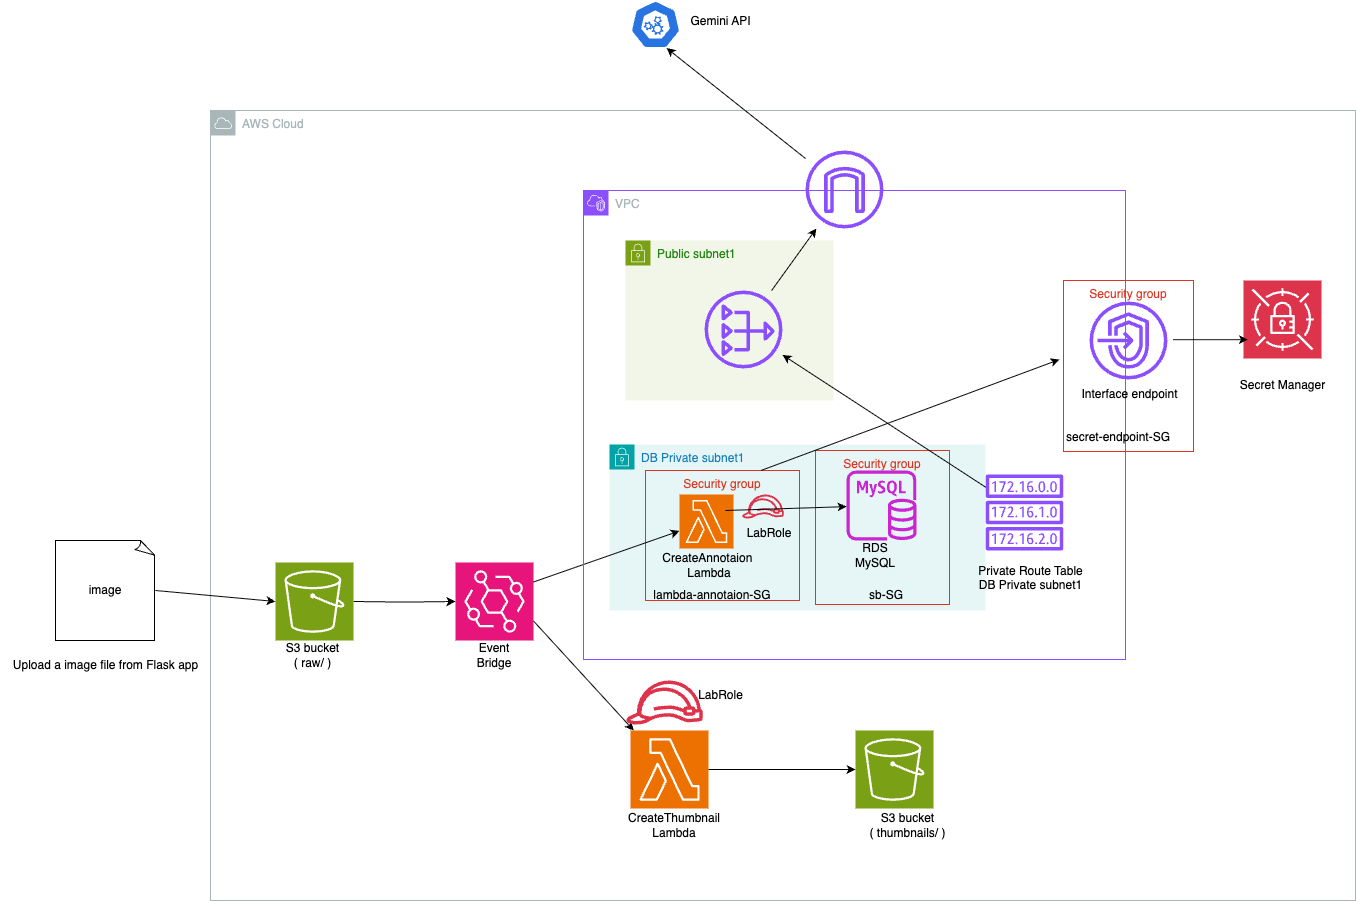

The diagram above was exported from draw.io. Its source (the exported page's mxGraphModel, read from the mxfile embedded in the PNG):
<mxGraphModel dx="2863" dy="2479" grid="1" gridSize="10" guides="1" tooltips="1" connect="1" arrows="1" fold="1" page="1" pageScale="1" pageWidth="827" pageHeight="1169" math="0" shadow="0">
  <root>
    <mxCell id="0" />
    <mxCell id="1" parent="0" />
    <mxCell id="T3jjy2hdUMxikkef3gPr-1" value="AWS Cloud" style="sketch=0;outlineConnect=0;gradientColor=none;html=1;whiteSpace=wrap;fontSize=12;fontStyle=0;shape=mxgraph.aws4.group;grIcon=mxgraph.aws4.group_aws_cloud;strokeColor=#AAB7B8;fillColor=none;verticalAlign=top;align=left;spacingLeft=30;fontColor=#AAB7B8;dashed=0;" parent="1" vertex="1">
      <mxGeometry x="175" y="-170" width="1145" height="790" as="geometry" />
    </mxCell>
    <mxCell id="T3jjy2hdUMxikkef3gPr-6" value="image" style="whiteSpace=wrap;html=1;shape=mxgraph.basic.document" parent="1" vertex="1">
      <mxGeometry x="20" y="260" width="100" height="100" as="geometry" />
    </mxCell>
    <mxCell id="T3jjy2hdUMxikkef3gPr-7" value="Upload a image file from Flask app" style="text;html=1;align=center;verticalAlign=middle;resizable=0;points=[];autosize=1;strokeColor=none;fillColor=none;" parent="1" vertex="1">
      <mxGeometry x="-35" y="370" width="210" height="30" as="geometry" />
    </mxCell>
    <mxCell id="T3jjy2hdUMxikkef3gPr-9" value="S3 bucket&lt;div&gt;( raw/ )&lt;/div&gt;" style="text;html=1;align=center;verticalAlign=middle;whiteSpace=wrap;rounded=0;" parent="1" vertex="1">
      <mxGeometry x="237" y="360" width="81" height="30" as="geometry" />
    </mxCell>
    <mxCell id="T3jjy2hdUMxikkef3gPr-10" value="" style="sketch=0;points=[[0,0,0],[0.25,0,0],[0.5,0,0],[0.75,0,0],[1,0,0],[0,1,0],[0.25,1,0],[0.5,1,0],[0.75,1,0],[1,1,0],[0,0.25,0],[0,0.5,0],[0,0.75,0],[1,0.25,0],[1,0.5,0],[1,0.75,0]];outlineConnect=0;fontColor=#232F3E;fillColor=#E7157B;strokeColor=#ffffff;dashed=0;verticalLabelPosition=bottom;verticalAlign=top;align=center;html=1;fontSize=12;fontStyle=0;aspect=fixed;shape=mxgraph.aws4.resourceIcon;resIcon=mxgraph.aws4.eventbridge;" parent="1" vertex="1">
      <mxGeometry x="420" y="282" width="78" height="78" as="geometry" />
    </mxCell>
    <mxCell id="T3jjy2hdUMxikkef3gPr-11" value="Event Bridge" style="text;html=1;align=center;verticalAlign=middle;whiteSpace=wrap;rounded=0;" parent="1" vertex="1">
      <mxGeometry x="429" y="360" width="60" height="30" as="geometry" />
    </mxCell>
    <mxCell id="T3jjy2hdUMxikkef3gPr-13" value="" style="sketch=0;points=[[0,0,0],[0.25,0,0],[0.5,0,0],[0.75,0,0],[1,0,0],[0,1,0],[0.25,1,0],[0.5,1,0],[0.75,1,0],[1,1,0],[0,0.25,0],[0,0.5,0],[0,0.75,0],[1,0.25,0],[1,0.5,0],[1,0.75,0]];outlineConnect=0;fontColor=#232F3E;fillColor=#ED7100;strokeColor=#ffffff;dashed=0;verticalLabelPosition=bottom;verticalAlign=top;align=center;html=1;fontSize=12;fontStyle=0;aspect=fixed;shape=mxgraph.aws4.resourceIcon;resIcon=mxgraph.aws4.lambda;" parent="1" vertex="1">
      <mxGeometry x="595" y="450" width="78" height="78" as="geometry" />
    </mxCell>
    <mxCell id="T3jjy2hdUMxikkef3gPr-15" value="CreateThumbnail&lt;br&gt;Lambda" style="text;html=1;align=center;verticalAlign=middle;whiteSpace=wrap;rounded=0;" parent="1" vertex="1">
      <mxGeometry x="609" y="530" width="60" height="30" as="geometry" />
    </mxCell>
    <mxCell id="T3jjy2hdUMxikkef3gPr-16" value="" style="sketch=0;points=[[0,0,0],[0.25,0,0],[0.5,0,0],[0.75,0,0],[1,0,0],[0,1,0],[0.25,1,0],[0.5,1,0],[0.75,1,0],[1,1,0],[0,0.25,0],[0,0.5,0],[0,0.75,0],[1,0.25,0],[1,0.5,0],[1,0.75,0]];outlineConnect=0;fontColor=#232F3E;fillColor=#7AA116;strokeColor=#ffffff;dashed=0;verticalLabelPosition=bottom;verticalAlign=top;align=center;html=1;fontSize=12;fontStyle=0;aspect=fixed;shape=mxgraph.aws4.resourceIcon;resIcon=mxgraph.aws4.s3;" parent="1" vertex="1">
      <mxGeometry x="820" y="450" width="78" height="78" as="geometry" />
    </mxCell>
    <mxCell id="T3jjy2hdUMxikkef3gPr-17" value="S3 bucket&lt;br&gt;( thumbnails/ )" style="text;html=1;align=center;verticalAlign=middle;whiteSpace=wrap;rounded=0;" parent="1" vertex="1">
      <mxGeometry x="827" y="530" width="91" height="30" as="geometry" />
    </mxCell>
    <mxCell id="T3jjy2hdUMxikkef3gPr-22" value="" style="endArrow=classic;html=1;rounded=0;exitX=1;exitY=0.5;exitDx=0;exitDy=0;exitPerimeter=0;entryX=0;entryY=0.5;entryDx=0;entryDy=0;entryPerimeter=0;" parent="1" source="T3jjy2hdUMxikkef3gPr-6" edge="1">
      <mxGeometry width="50" height="50" relative="1" as="geometry">
        <mxPoint x="500" y="430" as="sourcePoint" />
        <mxPoint x="240" y="321" as="targetPoint" />
      </mxGeometry>
    </mxCell>
    <mxCell id="T3jjy2hdUMxikkef3gPr-23" style="edgeStyle=orthogonalEdgeStyle;rounded=0;orthogonalLoop=1;jettySize=auto;html=1;exitX=1;exitY=0.5;exitDx=0;exitDy=0;exitPerimeter=0;entryX=0;entryY=0.5;entryDx=0;entryDy=0;entryPerimeter=0;" parent="1" target="T3jjy2hdUMxikkef3gPr-10" edge="1">
      <mxGeometry relative="1" as="geometry">
        <mxPoint x="318" y="321" as="sourcePoint" />
      </mxGeometry>
    </mxCell>
    <mxCell id="T3jjy2hdUMxikkef3gPr-26" value="" style="endArrow=classic;html=1;rounded=0;exitX=1;exitY=0.75;exitDx=0;exitDy=0;exitPerimeter=0;" parent="1" source="T3jjy2hdUMxikkef3gPr-10" target="T3jjy2hdUMxikkef3gPr-13" edge="1">
      <mxGeometry width="50" height="50" relative="1" as="geometry">
        <mxPoint x="500" y="430" as="sourcePoint" />
        <mxPoint x="550" y="380" as="targetPoint" />
      </mxGeometry>
    </mxCell>
    <mxCell id="T3jjy2hdUMxikkef3gPr-27" value="" style="endArrow=classic;html=1;rounded=0;exitX=1;exitY=0.5;exitDx=0;exitDy=0;exitPerimeter=0;" parent="1" source="T3jjy2hdUMxikkef3gPr-12" target="T3jjy2hdUMxikkef3gPr-18" edge="1">
      <mxGeometry width="50" height="50" relative="1" as="geometry">
        <mxPoint x="500" y="430" as="sourcePoint" />
        <mxPoint x="550" y="380" as="targetPoint" />
      </mxGeometry>
    </mxCell>
    <mxCell id="T3jjy2hdUMxikkef3gPr-28" value="" style="endArrow=classic;html=1;rounded=0;exitX=1;exitY=0.5;exitDx=0;exitDy=0;exitPerimeter=0;entryX=0;entryY=0.5;entryDx=0;entryDy=0;entryPerimeter=0;" parent="1" source="T3jjy2hdUMxikkef3gPr-13" target="T3jjy2hdUMxikkef3gPr-16" edge="1">
      <mxGeometry width="50" height="50" relative="1" as="geometry">
        <mxPoint x="500" y="430" as="sourcePoint" />
        <mxPoint x="550" y="380" as="targetPoint" />
      </mxGeometry>
    </mxCell>
    <mxCell id="T3jjy2hdUMxikkef3gPr-29" value="" style="aspect=fixed;sketch=0;html=1;dashed=0;whitespace=wrap;verticalLabelPosition=bottom;verticalAlign=top;fillColor=#2875E2;strokeColor=#ffffff;points=[[0.005,0.63,0],[0.1,0.2,0],[0.9,0.2,0],[0.5,0,0],[0.995,0.63,0],[0.72,0.99,0],[0.5,1,0],[0.28,0.99,0]];shape=mxgraph.kubernetes.icon2;prIcon=api" parent="1" vertex="1">
      <mxGeometry x="595" y="-280" width="50" height="48" as="geometry" />
    </mxCell>
    <mxCell id="T3jjy2hdUMxikkef3gPr-31" value="Gemini API&lt;div&gt;&lt;br&gt;&lt;/div&gt;" style="text;html=1;align=center;verticalAlign=middle;resizable=0;points=[];autosize=1;strokeColor=none;fillColor=none;" parent="1" vertex="1">
      <mxGeometry x="645" y="-272" width="80" height="40" as="geometry" />
    </mxCell>
    <mxCell id="T3jjy2hdUMxikkef3gPr-32" value="DB Private subnet1" style="points=[[0,0],[0.25,0],[0.5,0],[0.75,0],[1,0],[1,0.25],[1,0.5],[1,0.75],[1,1],[0.75,1],[0.5,1],[0.25,1],[0,1],[0,0.75],[0,0.5],[0,0.25]];outlineConnect=0;gradientColor=none;html=1;whiteSpace=wrap;fontSize=12;fontStyle=0;container=1;pointerEvents=0;collapsible=0;recursiveResize=0;shape=mxgraph.aws4.group;grIcon=mxgraph.aws4.group_security_group;grStroke=0;strokeColor=#00A4A6;fillColor=#E6F6F7;verticalAlign=top;align=left;spacingLeft=30;fontColor=#147EBA;dashed=0;" parent="1" vertex="1">
      <mxGeometry x="574" y="164" width="376" height="166" as="geometry" />
    </mxCell>
    <mxCell id="T3jjy2hdUMxikkef3gPr-12" value="" style="sketch=0;points=[[0,0,0],[0.25,0,0],[0.5,0,0],[0.75,0,0],[1,0,0],[0,1,0],[0.25,1,0],[0.5,1,0],[0.75,1,0],[1,1,0],[0,0.25,0],[0,0.5,0],[0,0.75,0],[1,0.25,0],[1,0.5,0],[1,0.75,0]];outlineConnect=0;fontColor=#232F3E;fillColor=#ED7100;strokeColor=#ffffff;dashed=0;verticalLabelPosition=bottom;verticalAlign=top;align=center;html=1;fontSize=12;fontStyle=0;aspect=fixed;shape=mxgraph.aws4.resourceIcon;resIcon=mxgraph.aws4.lambda;" parent="T3jjy2hdUMxikkef3gPr-32" vertex="1">
      <mxGeometry x="70" y="50" width="54" height="54" as="geometry" />
    </mxCell>
    <mxCell id="T3jjy2hdUMxikkef3gPr-35" value="Security group" style="fillColor=none;strokeColor=#DD3522;verticalAlign=top;fontStyle=0;fontColor=#DD3522;whiteSpace=wrap;html=1;" parent="T3jjy2hdUMxikkef3gPr-32" vertex="1">
      <mxGeometry x="36" y="26" width="154" height="130" as="geometry" />
    </mxCell>
    <mxCell id="T3jjy2hdUMxikkef3gPr-14" value="CreateAnnotaion&amp;nbsp;&lt;br&gt;Lambda" style="text;html=1;align=center;verticalAlign=middle;whiteSpace=wrap;rounded=0;" parent="T3jjy2hdUMxikkef3gPr-32" vertex="1">
      <mxGeometry x="70" y="106" width="60" height="30" as="geometry" />
    </mxCell>
    <mxCell id="T3jjy2hdUMxikkef3gPr-36" value="lambda-annotaion-SG" style="text;html=1;align=center;verticalAlign=middle;whiteSpace=wrap;rounded=0;" parent="T3jjy2hdUMxikkef3gPr-32" vertex="1">
      <mxGeometry x="40" y="136" width="126" height="30" as="geometry" />
    </mxCell>
    <mxCell id="T3jjy2hdUMxikkef3gPr-37" value="Security group" style="fillColor=none;strokeColor=#DD3522;verticalAlign=top;fontStyle=0;fontColor=#DD3522;whiteSpace=wrap;html=1;" parent="T3jjy2hdUMxikkef3gPr-32" vertex="1">
      <mxGeometry x="206" y="6" width="134" height="154" as="geometry" />
    </mxCell>
    <mxCell id="T3jjy2hdUMxikkef3gPr-21" value="RDS&lt;br&gt;MySQL" style="text;html=1;align=center;verticalAlign=middle;whiteSpace=wrap;rounded=0;" parent="T3jjy2hdUMxikkef3gPr-32" vertex="1">
      <mxGeometry x="236" y="96" width="60" height="30" as="geometry" />
    </mxCell>
    <mxCell id="T3jjy2hdUMxikkef3gPr-38" value="sb-SG" style="text;html=1;align=center;verticalAlign=middle;whiteSpace=wrap;rounded=0;" parent="T3jjy2hdUMxikkef3gPr-32" vertex="1">
      <mxGeometry x="247" y="136" width="60" height="30" as="geometry" />
    </mxCell>
    <mxCell id="T3jjy2hdUMxikkef3gPr-39" value="" style="sketch=0;outlineConnect=0;fontColor=#232F3E;gradientColor=none;fillColor=#DD344C;strokeColor=none;dashed=0;verticalLabelPosition=bottom;verticalAlign=top;align=center;html=1;fontSize=12;fontStyle=0;aspect=fixed;pointerEvents=1;shape=mxgraph.aws4.role;" parent="T3jjy2hdUMxikkef3gPr-32" vertex="1">
      <mxGeometry x="132.17000000000002" y="50" width="42.55" height="24" as="geometry" />
    </mxCell>
    <mxCell id="T3jjy2hdUMxikkef3gPr-40" value="LabRole" style="text;html=1;align=center;verticalAlign=middle;whiteSpace=wrap;rounded=0;" parent="T3jjy2hdUMxikkef3gPr-32" vertex="1">
      <mxGeometry x="130.00000000000003" y="74" width="60" height="30" as="geometry" />
    </mxCell>
    <mxCell id="T3jjy2hdUMxikkef3gPr-18" value="" style="sketch=0;outlineConnect=0;fontColor=#232F3E;gradientColor=none;fillColor=#C925D1;strokeColor=none;dashed=0;verticalLabelPosition=bottom;verticalAlign=top;align=center;html=1;fontSize=12;fontStyle=0;aspect=fixed;pointerEvents=1;shape=mxgraph.aws4.rds_mysql_instance;" parent="1" vertex="1">
      <mxGeometry x="811" y="190" width="70" height="70" as="geometry" />
    </mxCell>
    <mxCell id="T3jjy2hdUMxikkef3gPr-24" value="" style="endArrow=classic;html=1;rounded=0;exitX=1;exitY=0.25;exitDx=0;exitDy=0;exitPerimeter=0;" parent="1" source="T3jjy2hdUMxikkef3gPr-10" target="T3jjy2hdUMxikkef3gPr-12" edge="1">
      <mxGeometry width="50" height="50" relative="1" as="geometry">
        <mxPoint x="500" y="430" as="sourcePoint" />
        <mxPoint x="550" y="380" as="targetPoint" />
      </mxGeometry>
    </mxCell>
    <mxCell id="T3jjy2hdUMxikkef3gPr-33" value="" style="sketch=0;outlineConnect=0;fontColor=#232F3E;gradientColor=none;fillColor=#8C4FFF;strokeColor=none;dashed=0;verticalLabelPosition=bottom;verticalAlign=top;align=center;html=1;fontSize=12;fontStyle=0;aspect=fixed;pointerEvents=1;shape=mxgraph.aws4.route_table;" parent="1" vertex="1">
      <mxGeometry x="950" y="194" width="78" height="76" as="geometry" />
    </mxCell>
    <mxCell id="T3jjy2hdUMxikkef3gPr-34" value="Private Route Table&lt;div&gt;DB Private subnet1&lt;/div&gt;&lt;div&gt;&lt;br&gt;&lt;/div&gt;" style="text;html=1;align=center;verticalAlign=middle;resizable=0;points=[];autosize=1;strokeColor=none;fillColor=none;" parent="1" vertex="1">
      <mxGeometry x="930" y="275" width="130" height="60" as="geometry" />
    </mxCell>
    <mxCell id="T3jjy2hdUMxikkef3gPr-43" value="" style="sketch=0;points=[[0,0,0],[0.25,0,0],[0.5,0,0],[0.75,0,0],[1,0,0],[0,1,0],[0.25,1,0],[0.5,1,0],[0.75,1,0],[1,1,0],[0,0.25,0],[0,0.5,0],[0,0.75,0],[1,0.25,0],[1,0.5,0],[1,0.75,0]];outlineConnect=0;fontColor=#232F3E;fillColor=#7AA116;strokeColor=#ffffff;dashed=0;verticalLabelPosition=bottom;verticalAlign=top;align=center;html=1;fontSize=12;fontStyle=0;aspect=fixed;shape=mxgraph.aws4.resourceIcon;resIcon=mxgraph.aws4.s3;" parent="1" vertex="1">
      <mxGeometry x="240" y="282" width="78" height="78" as="geometry" />
    </mxCell>
    <mxCell id="T3jjy2hdUMxikkef3gPr-44" value="" style="endArrow=classic;html=1;rounded=0;" parent="1" target="T3jjy2hdUMxikkef3gPr-18" edge="1">
      <mxGeometry width="50" height="50" relative="1" as="geometry">
        <mxPoint x="690" y="230" as="sourcePoint" />
        <mxPoint x="520" y="560" as="targetPoint" />
      </mxGeometry>
    </mxCell>
    <mxCell id="T3jjy2hdUMxikkef3gPr-45" value="VPC" style="points=[[0,0],[0.25,0],[0.5,0],[0.75,0],[1,0],[1,0.25],[1,0.5],[1,0.75],[1,1],[0.75,1],[0.5,1],[0.25,1],[0,1],[0,0.75],[0,0.5],[0,0.25]];outlineConnect=0;gradientColor=none;html=1;whiteSpace=wrap;fontSize=12;fontStyle=0;container=1;pointerEvents=0;collapsible=0;recursiveResize=0;shape=mxgraph.aws4.group;grIcon=mxgraph.aws4.group_vpc2;strokeColor=#8C4FFF;fillColor=none;verticalAlign=top;align=left;spacingLeft=30;fontColor=#AAB7B8;dashed=0;" parent="1" vertex="1">
      <mxGeometry x="548" y="-90" width="542" height="469" as="geometry" />
    </mxCell>
    <mxCell id="T3jjy2hdUMxikkef3gPr-46" value="Public subnet1" style="points=[[0,0],[0.25,0],[0.5,0],[0.75,0],[1,0],[1,0.25],[1,0.5],[1,0.75],[1,1],[0.75,1],[0.5,1],[0.25,1],[0,1],[0,0.75],[0,0.5],[0,0.25]];outlineConnect=0;gradientColor=none;html=1;whiteSpace=wrap;fontSize=12;fontStyle=0;container=1;pointerEvents=0;collapsible=0;recursiveResize=0;shape=mxgraph.aws4.group;grIcon=mxgraph.aws4.group_security_group;grStroke=0;strokeColor=#7AA116;fillColor=#F2F6E8;verticalAlign=top;align=left;spacingLeft=30;fontColor=#248814;dashed=0;" parent="T3jjy2hdUMxikkef3gPr-45" vertex="1">
      <mxGeometry x="42" y="50" width="208" height="160" as="geometry" />
    </mxCell>
    <mxCell id="T3jjy2hdUMxikkef3gPr-48" value="" style="sketch=0;outlineConnect=0;fontColor=#232F3E;gradientColor=none;fillColor=#8C4FFF;strokeColor=none;dashed=0;verticalLabelPosition=bottom;verticalAlign=top;align=center;html=1;fontSize=12;fontStyle=0;aspect=fixed;pointerEvents=1;shape=mxgraph.aws4.nat_gateway;" parent="T3jjy2hdUMxikkef3gPr-46" vertex="1">
      <mxGeometry x="79" y="50" width="78" height="78" as="geometry" />
    </mxCell>
    <mxCell id="T3jjy2hdUMxikkef3gPr-47" value="" style="sketch=0;outlineConnect=0;fontColor=#232F3E;gradientColor=none;fillColor=#8C4FFF;strokeColor=none;dashed=0;verticalLabelPosition=bottom;verticalAlign=top;align=center;html=1;fontSize=12;fontStyle=0;aspect=fixed;pointerEvents=1;shape=mxgraph.aws4.internet_gateway;" parent="1" vertex="1">
      <mxGeometry x="770" y="-130" width="78" height="78" as="geometry" />
    </mxCell>
    <mxCell id="T3jjy2hdUMxikkef3gPr-49" value="" style="endArrow=classic;html=1;rounded=0;" parent="1" source="T3jjy2hdUMxikkef3gPr-33" target="T3jjy2hdUMxikkef3gPr-48" edge="1">
      <mxGeometry width="50" height="50" relative="1" as="geometry">
        <mxPoint x="570" y="160" as="sourcePoint" />
        <mxPoint x="620" y="110" as="targetPoint" />
      </mxGeometry>
    </mxCell>
    <mxCell id="T3jjy2hdUMxikkef3gPr-50" value="" style="endArrow=classic;html=1;rounded=0;" parent="1" source="T3jjy2hdUMxikkef3gPr-48" target="T3jjy2hdUMxikkef3gPr-47" edge="1">
      <mxGeometry width="50" height="50" relative="1" as="geometry">
        <mxPoint x="570" y="140" as="sourcePoint" />
        <mxPoint x="620" y="90" as="targetPoint" />
      </mxGeometry>
    </mxCell>
    <mxCell id="T3jjy2hdUMxikkef3gPr-51" value="" style="endArrow=classic;html=1;rounded=0;entryX=0.72;entryY=0.99;entryDx=0;entryDy=0;entryPerimeter=0;" parent="1" source="T3jjy2hdUMxikkef3gPr-47" target="T3jjy2hdUMxikkef3gPr-29" edge="1">
      <mxGeometry width="50" height="50" relative="1" as="geometry">
        <mxPoint x="570" y="140" as="sourcePoint" />
        <mxPoint x="620" y="90" as="targetPoint" />
      </mxGeometry>
    </mxCell>
    <mxCell id="T3jjy2hdUMxikkef3gPr-52" value="" style="sketch=0;points=[[0,0,0],[0.25,0,0],[0.5,0,0],[0.75,0,0],[1,0,0],[0,1,0],[0.25,1,0],[0.5,1,0],[0.75,1,0],[1,1,0],[0,0.25,0],[0,0.5,0],[0,0.75,0],[1,0.25,0],[1,0.5,0],[1,0.75,0]];outlineConnect=0;fontColor=#232F3E;fillColor=#DD344C;strokeColor=#ffffff;dashed=0;verticalLabelPosition=bottom;verticalAlign=top;align=center;html=1;fontSize=12;fontStyle=0;aspect=fixed;shape=mxgraph.aws4.resourceIcon;resIcon=mxgraph.aws4.secrets_manager;" parent="1" vertex="1">
      <mxGeometry x="1208" width="78" height="78" as="geometry" />
    </mxCell>
    <mxCell id="T3jjy2hdUMxikkef3gPr-53" value="Secret Manager" style="text;html=1;align=center;verticalAlign=middle;resizable=0;points=[];autosize=1;strokeColor=none;fillColor=none;" parent="1" vertex="1">
      <mxGeometry x="1192" y="90" width="110" height="30" as="geometry" />
    </mxCell>
    <mxCell id="T3jjy2hdUMxikkef3gPr-54" value="" style="sketch=0;outlineConnect=0;fontColor=#232F3E;gradientColor=none;fillColor=#8C4FFF;strokeColor=none;dashed=0;verticalLabelPosition=bottom;verticalAlign=top;align=center;html=1;fontSize=12;fontStyle=0;aspect=fixed;pointerEvents=1;shape=mxgraph.aws4.endpoints;" parent="1" vertex="1">
      <mxGeometry x="1054" y="21" width="78" height="78" as="geometry" />
    </mxCell>
    <mxCell id="T3jjy2hdUMxikkef3gPr-55" value="Security group" style="fillColor=none;strokeColor=#DD3522;verticalAlign=top;fontStyle=0;fontColor=#DD3522;whiteSpace=wrap;html=1;" parent="1" vertex="1">
      <mxGeometry x="1028" width="130" height="171" as="geometry" />
    </mxCell>
    <mxCell id="T3jjy2hdUMxikkef3gPr-56" value="Interface endpoint" style="text;html=1;align=center;verticalAlign=middle;resizable=0;points=[];autosize=1;strokeColor=none;fillColor=none;" parent="1" vertex="1">
      <mxGeometry x="1034" y="99" width="120" height="30" as="geometry" />
    </mxCell>
    <mxCell id="T3jjy2hdUMxikkef3gPr-57" value="" style="endArrow=classic;html=1;rounded=0;entryX=0;entryY=0.5;entryDx=0;entryDy=0;entryPerimeter=0;" parent="1" edge="1">
      <mxGeometry width="50" height="50" relative="1" as="geometry">
        <mxPoint x="1137.5" y="59.17000000000007" as="sourcePoint" />
        <mxPoint x="1212.5" y="59.17000000000007" as="targetPoint" />
      </mxGeometry>
    </mxCell>
    <mxCell id="T3jjy2hdUMxikkef3gPr-58" value="secret-endpoint-SG" style="text;html=1;align=center;verticalAlign=middle;whiteSpace=wrap;rounded=0;" parent="1" vertex="1">
      <mxGeometry x="1028" y="142" width="110" height="30" as="geometry" />
    </mxCell>
    <mxCell id="T3jjy2hdUMxikkef3gPr-60" value="" style="endArrow=classic;html=1;rounded=0;exitX=0.75;exitY=0;exitDx=0;exitDy=0;entryX=-0.031;entryY=0.462;entryDx=0;entryDy=0;entryPerimeter=0;" parent="1" source="T3jjy2hdUMxikkef3gPr-35" target="T3jjy2hdUMxikkef3gPr-55" edge="1">
      <mxGeometry width="50" height="50" relative="1" as="geometry">
        <mxPoint x="420" y="170" as="sourcePoint" />
        <mxPoint x="470" y="120" as="targetPoint" />
      </mxGeometry>
    </mxCell>
    <mxCell id="x9DdVVF4VCjysa4KTTg6-3" value="LabRole" style="text;html=1;align=center;verticalAlign=middle;resizable=0;points=[];autosize=1;strokeColor=none;fillColor=none;" vertex="1" parent="1">
      <mxGeometry x="650" y="400" width="70" height="30" as="geometry" />
    </mxCell>
    <mxCell id="x9DdVVF4VCjysa4KTTg6-1" value="" style="sketch=0;outlineConnect=0;fontColor=#232F3E;gradientColor=none;fillColor=#DD344C;strokeColor=none;dashed=0;verticalLabelPosition=bottom;verticalAlign=top;align=center;html=1;fontSize=12;fontStyle=0;aspect=fixed;pointerEvents=1;shape=mxgraph.aws4.role;" vertex="1" parent="1">
      <mxGeometry x="590" y="400" width="78" height="44" as="geometry" />
    </mxCell>
  </root>
</mxGraphModel>